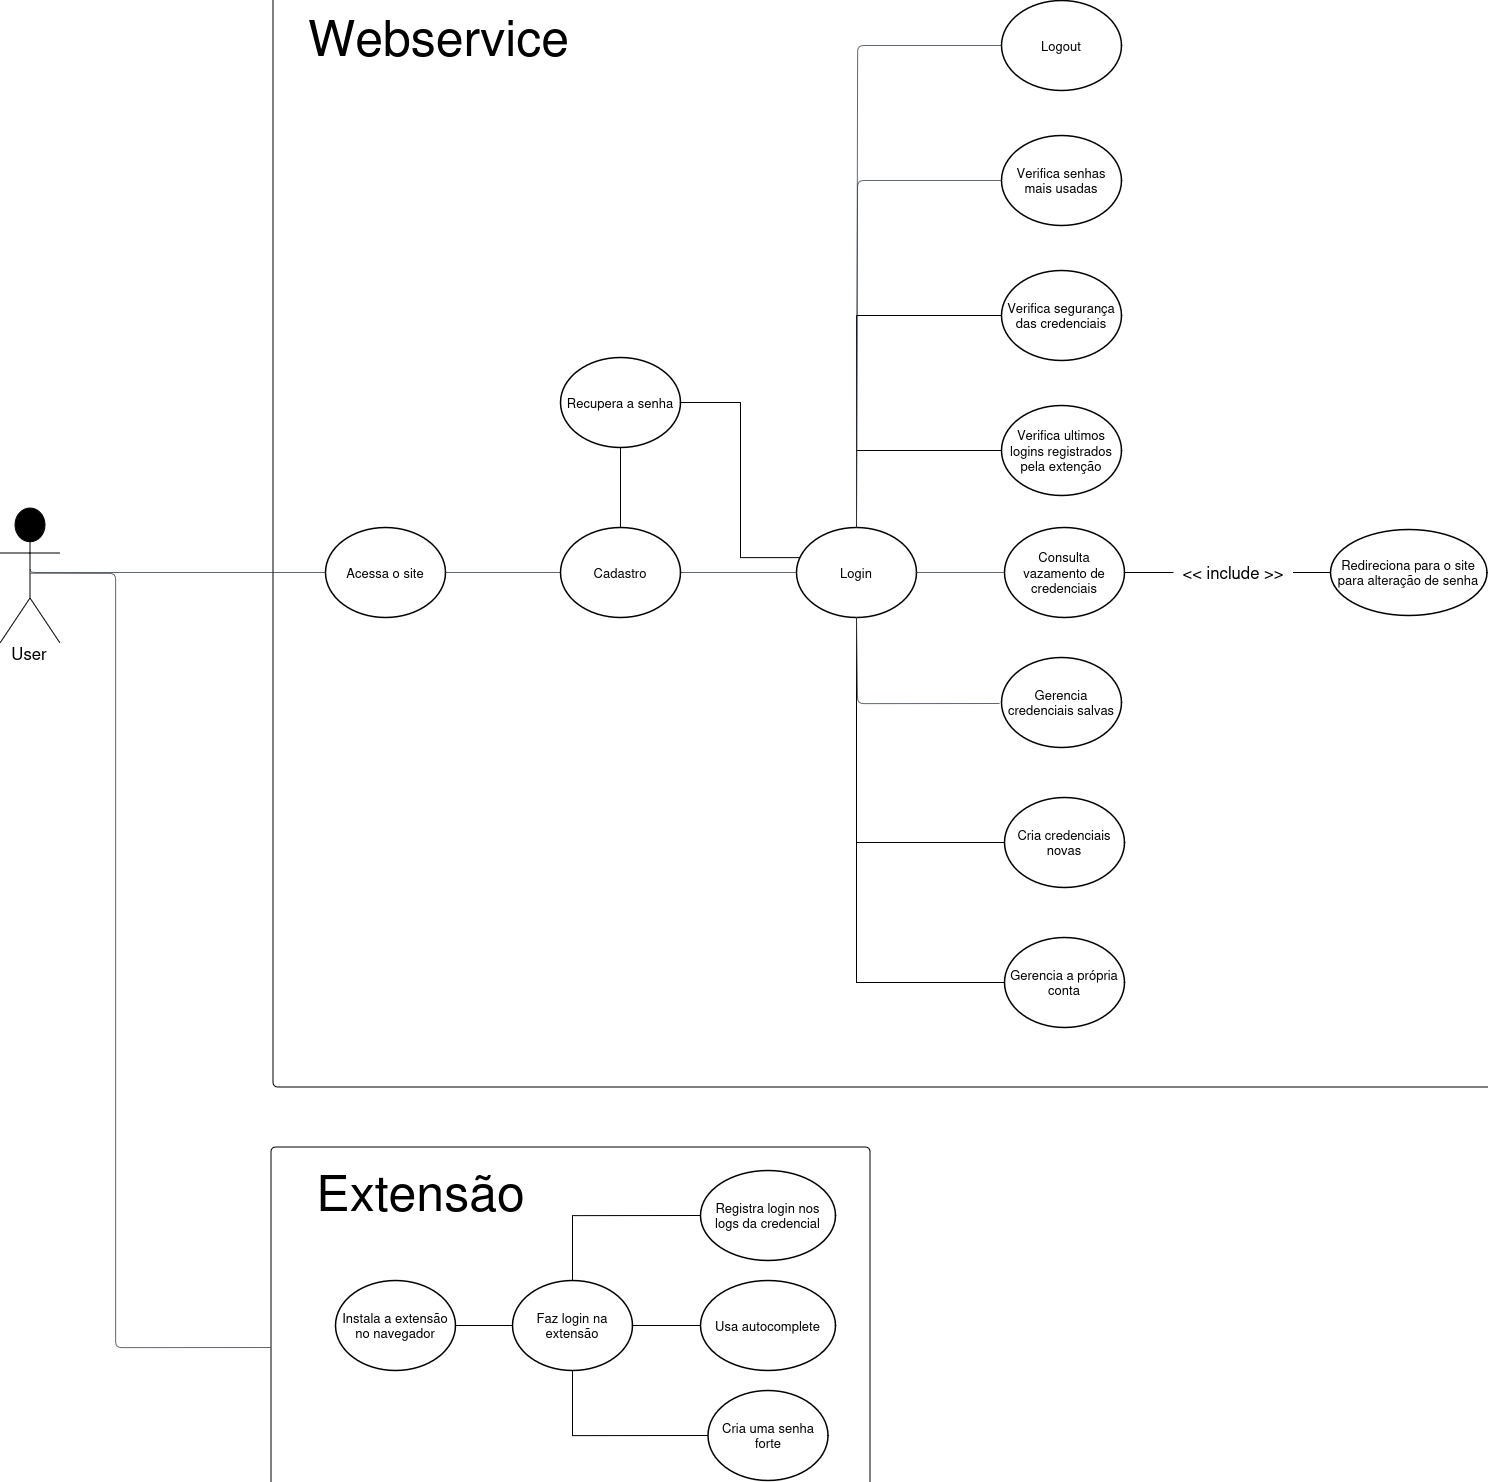

The diagram above was exported from draw.io. Its source (the exported page's mxGraphModel, read from the mxfile embedded in the PNG):
<mxGraphModel dx="3058" dy="1767" grid="1" gridSize="10" guides="1" tooltips="1" connect="1" arrows="1" fold="1" page="1" pageScale="1" pageWidth="827" pageHeight="1169" math="0" shadow="0">
  <root>
    <mxCell id="0" />
    <mxCell id="1" parent="0" />
    <mxCell id="GWIESCYUGJCpQEt3yPWv-1" value="" style="html=1;overflow=block;blockSpacing=1;whiteSpace=wrap;container=1;pointerEvents=0;collapsible=0;recursiveResize=0;fontSize=16.7;spacing=0;strokeOpacity=100;fillOpacity=0;rounded=1;absoluteArcSize=1;arcSize=9;fillColor=#000000;strokeWidth=NaN;lucidId=-HUUgZH-mljy;" parent="1" vertex="1">
      <mxGeometry x="313" y="40" width="1277" height="1110" as="geometry" />
    </mxCell>
    <mxCell id="GWIESCYUGJCpQEt3yPWv-3" value="Consulta vazamento de credenciais" style="html=1;overflow=block;blockSpacing=1;whiteSpace=wrap;ellipse;fontSize=13;spacing=3.8;strokeOpacity=100;fillOpacity=100;rounded=1;absoluteArcSize=1;arcSize=9;fillColor=#ffffff;strokeWidth=1.5;lucidId=GnMSqvmk_1zS;" parent="GWIESCYUGJCpQEt3yPWv-1" vertex="1">
      <mxGeometry x="731" y="550" width="120" height="90" as="geometry" />
    </mxCell>
    <mxCell id="GWIESCYUGJCpQEt3yPWv-8" value="Verifica ultimos logins registrados pela extenção" style="html=1;overflow=block;blockSpacing=1;whiteSpace=wrap;ellipse;fontSize=13;spacing=3.8;strokeOpacity=100;fillOpacity=100;rounded=1;absoluteArcSize=1;arcSize=9;fillColor=#ffffff;strokeWidth=1.5;lucidId=FsfTB1Mmm.6~;" parent="GWIESCYUGJCpQEt3yPWv-1" vertex="1">
      <mxGeometry x="728" y="428" width="120" height="90" as="geometry" />
    </mxCell>
    <mxCell id="GWIESCYUGJCpQEt3yPWv-114" style="edgeStyle=orthogonalEdgeStyle;rounded=0;orthogonalLoop=1;jettySize=auto;html=1;exitX=0.5;exitY=1;exitDx=0;exitDy=0;entryX=0;entryY=0.5;entryDx=0;entryDy=0;endArrow=none;endFill=0;" parent="GWIESCYUGJCpQEt3yPWv-1" source="GWIESCYUGJCpQEt3yPWv-9" target="GWIESCYUGJCpQEt3yPWv-113" edge="1">
      <mxGeometry relative="1" as="geometry" />
    </mxCell>
    <mxCell id="GWIESCYUGJCpQEt3yPWv-117" style="edgeStyle=orthogonalEdgeStyle;rounded=0;orthogonalLoop=1;jettySize=auto;html=1;exitX=0.5;exitY=1;exitDx=0;exitDy=0;entryX=0;entryY=0.5;entryDx=0;entryDy=0;endArrow=none;endFill=0;" parent="GWIESCYUGJCpQEt3yPWv-1" source="GWIESCYUGJCpQEt3yPWv-9" target="GWIESCYUGJCpQEt3yPWv-116" edge="1">
      <mxGeometry relative="1" as="geometry" />
    </mxCell>
    <mxCell id="GWIESCYUGJCpQEt3yPWv-9" value="Login" style="html=1;overflow=block;blockSpacing=1;whiteSpace=wrap;ellipse;fontSize=13;spacing=3.8;strokeOpacity=100;fillOpacity=100;rounded=1;absoluteArcSize=1;arcSize=9;fillColor=#ffffff;strokeWidth=1.5;lucidId=K7dWNRD3p4t-;" parent="GWIESCYUGJCpQEt3yPWv-1" vertex="1">
      <mxGeometry x="523" y="550" width="120" height="90" as="geometry" />
    </mxCell>
    <mxCell id="GWIESCYUGJCpQEt3yPWv-10" value="Verifica segurança das credenciais" style="html=1;overflow=block;blockSpacing=1;whiteSpace=wrap;ellipse;fontSize=13;spacing=3.8;strokeOpacity=100;fillOpacity=100;rounded=1;absoluteArcSize=1;arcSize=9;fillColor=#ffffff;strokeWidth=1.5;lucidId=oceW6iVq_yt-;" parent="GWIESCYUGJCpQEt3yPWv-1" vertex="1">
      <mxGeometry x="728" y="293" width="120" height="90" as="geometry" />
    </mxCell>
    <mxCell id="GWIESCYUGJCpQEt3yPWv-11" value="Verifica senhas mais usadas" style="html=1;overflow=block;blockSpacing=1;whiteSpace=wrap;ellipse;fontSize=13;spacing=3.8;strokeOpacity=100;fillOpacity=100;rounded=1;absoluteArcSize=1;arcSize=9;fillColor=#ffffff;strokeWidth=1.5;lucidId=~deW.6lH3G5C;" parent="GWIESCYUGJCpQEt3yPWv-1" vertex="1">
      <mxGeometry x="728" y="158" width="120" height="90" as="geometry" />
    </mxCell>
    <mxCell id="GWIESCYUGJCpQEt3yPWv-12" value="Logout" style="html=1;overflow=block;blockSpacing=1;whiteSpace=wrap;ellipse;fontSize=13;spacing=3.8;strokeOpacity=100;fillOpacity=100;rounded=1;absoluteArcSize=1;arcSize=9;fillColor=#ffffff;strokeWidth=1.5;lucidId=HfeWcVUu9JCC;" parent="GWIESCYUGJCpQEt3yPWv-1" vertex="1">
      <mxGeometry x="728" y="23" width="120" height="90" as="geometry" />
    </mxCell>
    <mxCell id="GWIESCYUGJCpQEt3yPWv-13" value="" style="html=1;jettySize=18;whiteSpace=wrap;fontSize=13;strokeColor=#3a414a;strokeOpacity=100;strokeWidth=0.8;rounded=1;arcSize=12;edgeStyle=orthogonalEdgeStyle;startArrow=none;endArrow=none;exitX=0.5;exitY=0;exitPerimeter=0;lucidId=LeeWXVM.TI3I;" parent="GWIESCYUGJCpQEt3yPWv-1" source="GWIESCYUGJCpQEt3yPWv-9" target="GWIESCYUGJCpQEt3yPWv-11" edge="1">
      <mxGeometry width="100" height="100" relative="1" as="geometry">
        <Array as="points">
          <mxPoint x="584" y="203" />
        </Array>
        <mxPoint x="518" y="713" as="sourcePoint" />
        <mxPoint x="540" y="203" as="targetPoint" />
      </mxGeometry>
    </mxCell>
    <mxCell id="GWIESCYUGJCpQEt3yPWv-14" value="Acessa o site" style="html=1;overflow=block;blockSpacing=1;whiteSpace=wrap;ellipse;fontSize=13;spacing=3.8;strokeOpacity=100;fillOpacity=100;rounded=1;absoluteArcSize=1;arcSize=9;fillColor=#ffffff;strokeWidth=1.5;lucidId=7lMS17U6WO-Q;" parent="GWIESCYUGJCpQEt3yPWv-1" vertex="1">
      <mxGeometry x="52" y="550" width="120" height="90" as="geometry" />
    </mxCell>
    <mxCell id="GWIESCYUGJCpQEt3yPWv-15" value="" style="html=1;jettySize=18;whiteSpace=wrap;fontSize=13;strokeColor=#3a414a;strokeOpacity=100;strokeWidth=0.8;rounded=1;arcSize=12;edgeStyle=orthogonalEdgeStyle;startArrow=none;endArrow=none;entryX=0;entryY=0.5;entryPerimeter=0;lucidId=WTXWnOAkexbt;" parent="GWIESCYUGJCpQEt3yPWv-1" source="GWIESCYUGJCpQEt3yPWv-44" target="GWIESCYUGJCpQEt3yPWv-9" edge="1">
      <mxGeometry width="100" height="100" relative="1" as="geometry">
        <Array as="points" />
        <mxPoint x="338" y="595.0666666666666" as="sourcePoint" />
      </mxGeometry>
    </mxCell>
    <mxCell id="GWIESCYUGJCpQEt3yPWv-24" style="edgeStyle=orthogonalEdgeStyle;rounded=0;orthogonalLoop=1;jettySize=auto;html=1;endArrow=none;endFill=0;" parent="GWIESCYUGJCpQEt3yPWv-1" source="GWIESCYUGJCpQEt3yPWv-10" target="GWIESCYUGJCpQEt3yPWv-9" edge="1">
      <mxGeometry relative="1" as="geometry">
        <mxPoint x="534" y="338" as="sourcePoint" />
      </mxGeometry>
    </mxCell>
    <mxCell id="GWIESCYUGJCpQEt3yPWv-25" style="edgeStyle=orthogonalEdgeStyle;rounded=0;orthogonalLoop=1;jettySize=auto;html=1;strokeColor=default;endArrow=none;endFill=0;" parent="GWIESCYUGJCpQEt3yPWv-1" source="GWIESCYUGJCpQEt3yPWv-8" target="GWIESCYUGJCpQEt3yPWv-9" edge="1">
      <mxGeometry relative="1" as="geometry">
        <mxPoint x="540" y="488" as="sourcePoint" />
      </mxGeometry>
    </mxCell>
    <mxCell id="GWIESCYUGJCpQEt3yPWv-26" value="" style="html=1;jettySize=18;whiteSpace=wrap;fontSize=13;strokeColor=#3a414a;strokeOpacity=100;strokeWidth=0.8;rounded=1;arcSize=12;edgeStyle=orthogonalEdgeStyle;startArrow=none;endArrow=none;exitX=0.5;exitY=0;exitPerimeter=0;lucidId=CheWR-Swa-1Z;" parent="GWIESCYUGJCpQEt3yPWv-1" source="GWIESCYUGJCpQEt3yPWv-9" target="GWIESCYUGJCpQEt3yPWv-12" edge="1">
      <mxGeometry width="100" height="100" relative="1" as="geometry">
        <Array as="points">
          <mxPoint x="584" y="68" />
        </Array>
        <mxPoint x="685" y="-600" as="sourcePoint" />
        <mxPoint x="534" y="68" as="targetPoint" />
      </mxGeometry>
    </mxCell>
    <mxCell id="GWIESCYUGJCpQEt3yPWv-27" value="" style="html=1;jettySize=18;whiteSpace=wrap;fontSize=13;strokeColor=#3a414a;strokeOpacity=100;strokeWidth=0.8;rounded=1;arcSize=12;edgeStyle=orthogonalEdgeStyle;startArrow=none;endArrow=none;lucidId=_8dWStJZMoeN;" parent="GWIESCYUGJCpQEt3yPWv-1" source="GWIESCYUGJCpQEt3yPWv-9" target="GWIESCYUGJCpQEt3yPWv-3" edge="1">
      <mxGeometry width="100" height="100" relative="1" as="geometry">
        <Array as="points">
          <mxPoint x="650" y="595" />
          <mxPoint x="650" y="595" />
        </Array>
        <mxPoint x="685" y="-600" as="sourcePoint" />
        <mxPoint x="536.5" y="591" as="targetPoint" />
      </mxGeometry>
    </mxCell>
    <mxCell id="GWIESCYUGJCpQEt3yPWv-28" value="" style="html=1;jettySize=18;whiteSpace=wrap;fontSize=13;strokeColor=#3a414a;strokeOpacity=100;strokeWidth=0.8;rounded=1;arcSize=12;edgeStyle=orthogonalEdgeStyle;startArrow=none;endArrow=none;lucidId=N-dW12dSAMlV;" parent="GWIESCYUGJCpQEt3yPWv-1" source="GWIESCYUGJCpQEt3yPWv-9" edge="1">
      <mxGeometry width="100" height="100" relative="1" as="geometry">
        <Array as="points">
          <mxPoint x="584" y="726" />
        </Array>
        <mxPoint x="745" y="-555" as="sourcePoint" />
        <mxPoint x="726.0592885520291" y="726" as="targetPoint" />
      </mxGeometry>
    </mxCell>
    <mxCell id="GWIESCYUGJCpQEt3yPWv-34" value="" style="edgeStyle=orthogonalEdgeStyle;rounded=0;orthogonalLoop=1;jettySize=auto;html=1;endArrow=none;endFill=0;" parent="GWIESCYUGJCpQEt3yPWv-1" source="GWIESCYUGJCpQEt3yPWv-3" target="GWIESCYUGJCpQEt3yPWv-35" edge="1">
      <mxGeometry relative="1" as="geometry">
        <mxPoint x="1106" y="-612" as="sourcePoint" />
        <mxPoint x="1319" y="-612" as="targetPoint" />
      </mxGeometry>
    </mxCell>
    <mxCell id="GWIESCYUGJCpQEt3yPWv-115" style="edgeStyle=orthogonalEdgeStyle;rounded=0;orthogonalLoop=1;jettySize=auto;html=1;exitX=1;exitY=0.5;exitDx=0;exitDy=0;endArrow=none;endFill=0;" parent="GWIESCYUGJCpQEt3yPWv-1" source="GWIESCYUGJCpQEt3yPWv-35" target="GWIESCYUGJCpQEt3yPWv-40" edge="1">
      <mxGeometry relative="1" as="geometry" />
    </mxCell>
    <mxCell id="GWIESCYUGJCpQEt3yPWv-35" value="&amp;lt;&amp;lt; include &amp;gt;&amp;gt;" style="html=1;overflow=block;blockSpacing=1;whiteSpace=wrap;fontSize=16.7;spacing=3.8;strokeOpacity=100;fillOpacity=100;rounded=1;absoluteArcSize=1;arcSize=9;fillColor=none;strokeWidth=0;lucidId=vTXWoKLXLPR6;strokeColor=none;" parent="GWIESCYUGJCpQEt3yPWv-1" vertex="1">
      <mxGeometry x="900" y="576" width="120" height="38" as="geometry" />
    </mxCell>
    <mxCell id="GWIESCYUGJCpQEt3yPWv-40" value="Redireciona para o site para alteração de senha" style="html=1;overflow=block;blockSpacing=1;whiteSpace=wrap;ellipse;fontSize=13;spacing=3.8;strokeOpacity=100;fillOpacity=100;rounded=1;absoluteArcSize=1;arcSize=9;fillColor=#ffffff;strokeWidth=1.5;lucidId=GnMSqvmk_1zS;" parent="GWIESCYUGJCpQEt3yPWv-1" vertex="1">
      <mxGeometry x="1057" y="552" width="156.5" height="86" as="geometry" />
    </mxCell>
    <mxCell id="GWIESCYUGJCpQEt3yPWv-43" value="" style="html=1;jettySize=18;whiteSpace=wrap;fontSize=13;strokeColor=#3a414a;strokeOpacity=100;strokeWidth=0.8;rounded=1;arcSize=12;edgeStyle=orthogonalEdgeStyle;startArrow=none;endArrow=none;entryX=0;entryY=0.5;entryPerimeter=0;lucidId=WTXWnOAkexbt;" parent="GWIESCYUGJCpQEt3yPWv-1" source="GWIESCYUGJCpQEt3yPWv-14" target="GWIESCYUGJCpQEt3yPWv-44" edge="1">
      <mxGeometry width="100" height="100" relative="1" as="geometry">
        <Array as="points" />
        <mxPoint x="427" y="-612" as="sourcePoint" />
        <mxPoint x="624" y="-612" as="targetPoint" />
      </mxGeometry>
    </mxCell>
    <mxCell id="GWIESCYUGJCpQEt3yPWv-119" value="" style="edgeStyle=orthogonalEdgeStyle;rounded=0;orthogonalLoop=1;jettySize=auto;html=1;endArrow=none;endFill=0;" parent="GWIESCYUGJCpQEt3yPWv-1" source="GWIESCYUGJCpQEt3yPWv-44" target="GWIESCYUGJCpQEt3yPWv-118" edge="1">
      <mxGeometry relative="1" as="geometry" />
    </mxCell>
    <mxCell id="GWIESCYUGJCpQEt3yPWv-44" value="Cadastro" style="html=1;overflow=block;blockSpacing=1;whiteSpace=wrap;ellipse;fontSize=13;spacing=3.8;strokeOpacity=100;fillOpacity=100;rounded=1;absoluteArcSize=1;arcSize=9;fillColor=#ffffff;strokeWidth=1.5;lucidId=y8dWYOizaJNh;" parent="GWIESCYUGJCpQEt3yPWv-1" vertex="1">
      <mxGeometry x="287" y="550" width="120" height="90" as="geometry" />
    </mxCell>
    <mxCell id="GWIESCYUGJCpQEt3yPWv-54" value="&lt;font style=&quot;font-size: 50px;&quot;&gt;Webservice&lt;/font&gt;" style="text;html=1;align=center;verticalAlign=middle;resizable=0;points=[];autosize=1;strokeColor=none;fillColor=none;" parent="GWIESCYUGJCpQEt3yPWv-1" vertex="1">
      <mxGeometry x="26" y="23" width="278" height="72" as="geometry" />
    </mxCell>
    <mxCell id="GWIESCYUGJCpQEt3yPWv-112" value="Gerencia credenciais salvas" style="html=1;overflow=block;blockSpacing=1;whiteSpace=wrap;ellipse;fontSize=13;spacing=3.8;strokeOpacity=100;fillOpacity=100;rounded=1;absoluteArcSize=1;arcSize=9;fillColor=#ffffff;strokeWidth=1.5;lucidId=GnMSqvmk_1zS;" parent="GWIESCYUGJCpQEt3yPWv-1" vertex="1">
      <mxGeometry x="728" y="680" width="120" height="90" as="geometry" />
    </mxCell>
    <mxCell id="GWIESCYUGJCpQEt3yPWv-113" value="Cria credenciais novas" style="html=1;overflow=block;blockSpacing=1;whiteSpace=wrap;ellipse;fontSize=13;spacing=3.8;strokeOpacity=100;fillOpacity=100;rounded=1;absoluteArcSize=1;arcSize=9;fillColor=#ffffff;strokeWidth=1.5;lucidId=GnMSqvmk_1zS;" parent="GWIESCYUGJCpQEt3yPWv-1" vertex="1">
      <mxGeometry x="731" y="820" width="120" height="90" as="geometry" />
    </mxCell>
    <mxCell id="GWIESCYUGJCpQEt3yPWv-116" value="Gerencia a própria conta" style="html=1;overflow=block;blockSpacing=1;whiteSpace=wrap;ellipse;fontSize=13;spacing=3.8;strokeOpacity=100;fillOpacity=100;rounded=1;absoluteArcSize=1;arcSize=9;fillColor=#ffffff;strokeWidth=1.5;lucidId=GnMSqvmk_1zS;" parent="GWIESCYUGJCpQEt3yPWv-1" vertex="1">
      <mxGeometry x="731" y="960" width="120" height="90" as="geometry" />
    </mxCell>
    <mxCell id="GWIESCYUGJCpQEt3yPWv-120" style="edgeStyle=orthogonalEdgeStyle;rounded=0;orthogonalLoop=1;jettySize=auto;html=1;exitX=1;exitY=0.5;exitDx=0;exitDy=0;endArrow=none;endFill=0;" parent="GWIESCYUGJCpQEt3yPWv-1" source="GWIESCYUGJCpQEt3yPWv-118" target="GWIESCYUGJCpQEt3yPWv-9" edge="1">
      <mxGeometry relative="1" as="geometry">
        <Array as="points">
          <mxPoint x="467" y="425" />
          <mxPoint x="467" y="580" />
        </Array>
      </mxGeometry>
    </mxCell>
    <mxCell id="GWIESCYUGJCpQEt3yPWv-118" value="Recupera a senha" style="html=1;overflow=block;blockSpacing=1;whiteSpace=wrap;ellipse;fontSize=13;spacing=3.8;strokeOpacity=100;fillOpacity=100;rounded=1;absoluteArcSize=1;arcSize=9;fillColor=#ffffff;strokeWidth=1.5;lucidId=y8dWYOizaJNh;" parent="GWIESCYUGJCpQEt3yPWv-1" vertex="1">
      <mxGeometry x="287" y="380" width="120" height="90" as="geometry" />
    </mxCell>
    <mxCell id="GWIESCYUGJCpQEt3yPWv-55" value="" style="html=1;overflow=block;blockSpacing=1;whiteSpace=wrap;container=1;pointerEvents=0;collapsible=0;recursiveResize=0;fontSize=16.7;spacing=0;strokeOpacity=100;fillOpacity=0;rounded=1;absoluteArcSize=1;arcSize=9;fillColor=#000000;strokeWidth=NaN;lucidId=nJUUrZjNrpVA;" parent="1" vertex="1">
      <mxGeometry x="311" y="1210" width="599" height="383" as="geometry" />
    </mxCell>
    <mxCell id="GWIESCYUGJCpQEt3yPWv-56" value="&lt;span style=&quot;font-size: 50px;&quot;&gt;Extensão&lt;/span&gt;" style="text;html=1;align=center;verticalAlign=middle;resizable=0;points=[];autosize=1;strokeColor=none;fillColor=none;" parent="GWIESCYUGJCpQEt3yPWv-55" vertex="1">
      <mxGeometry x="36" y="8" width="226" height="72" as="geometry" />
    </mxCell>
    <mxCell id="GWIESCYUGJCpQEt3yPWv-109" style="edgeStyle=orthogonalEdgeStyle;rounded=0;orthogonalLoop=1;jettySize=auto;html=1;exitX=1;exitY=0.5;exitDx=0;exitDy=0;endArrow=none;endFill=0;" parent="GWIESCYUGJCpQEt3yPWv-55" source="GWIESCYUGJCpQEt3yPWv-59" target="GWIESCYUGJCpQEt3yPWv-69" edge="1">
      <mxGeometry relative="1" as="geometry" />
    </mxCell>
    <mxCell id="GWIESCYUGJCpQEt3yPWv-110" style="edgeStyle=orthogonalEdgeStyle;rounded=0;orthogonalLoop=1;jettySize=auto;html=1;exitX=0.5;exitY=0;exitDx=0;exitDy=0;entryX=0;entryY=0.5;entryDx=0;entryDy=0;endArrow=none;endFill=0;" parent="GWIESCYUGJCpQEt3yPWv-55" source="GWIESCYUGJCpQEt3yPWv-59" target="GWIESCYUGJCpQEt3yPWv-65" edge="1">
      <mxGeometry relative="1" as="geometry" />
    </mxCell>
    <mxCell id="GWIESCYUGJCpQEt3yPWv-111" style="edgeStyle=orthogonalEdgeStyle;rounded=0;orthogonalLoop=1;jettySize=auto;html=1;exitX=0.5;exitY=1;exitDx=0;exitDy=0;entryX=0;entryY=0.5;entryDx=0;entryDy=0;endArrow=none;endFill=0;" parent="GWIESCYUGJCpQEt3yPWv-55" source="GWIESCYUGJCpQEt3yPWv-59" target="GWIESCYUGJCpQEt3yPWv-76" edge="1">
      <mxGeometry relative="1" as="geometry" />
    </mxCell>
    <mxCell id="GWIESCYUGJCpQEt3yPWv-59" value="Faz login na extensão" style="html=1;overflow=block;blockSpacing=1;whiteSpace=wrap;ellipse;fontSize=13;spacing=3.8;strokeOpacity=100;fillOpacity=100;rounded=1;absoluteArcSize=1;arcSize=9;fillColor=#ffffff;strokeWidth=1.5;lucidId=YCsSz-R9lr-C;" parent="GWIESCYUGJCpQEt3yPWv-55" vertex="1">
      <mxGeometry x="241" y="133" width="120" height="90" as="geometry" />
    </mxCell>
    <mxCell id="GWIESCYUGJCpQEt3yPWv-60" style="edgeStyle=orthogonalEdgeStyle;rounded=0;orthogonalLoop=1;jettySize=auto;html=1;endArrow=none;endFill=0;" parent="GWIESCYUGJCpQEt3yPWv-55" source="GWIESCYUGJCpQEt3yPWv-61" target="GWIESCYUGJCpQEt3yPWv-59" edge="1">
      <mxGeometry relative="1" as="geometry" />
    </mxCell>
    <mxCell id="GWIESCYUGJCpQEt3yPWv-61" value="Instala a extensão no navegador" style="html=1;overflow=block;blockSpacing=1;whiteSpace=wrap;ellipse;fontSize=13;spacing=3.8;strokeOpacity=100;fillOpacity=100;rounded=1;absoluteArcSize=1;arcSize=9;fillColor=#ffffff;strokeWidth=1.5;lucidId=YCsSz-R9lr-C;" parent="GWIESCYUGJCpQEt3yPWv-55" vertex="1">
      <mxGeometry x="64" y="133" width="120" height="90" as="geometry" />
    </mxCell>
    <mxCell id="GWIESCYUGJCpQEt3yPWv-65" value="Registra login nos logs da credencial" style="html=1;overflow=block;blockSpacing=1;whiteSpace=wrap;ellipse;fontSize=13;spacing=3.8;strokeOpacity=100;fillOpacity=100;rounded=1;absoluteArcSize=1;arcSize=9;fillColor=#ffffff;strokeWidth=1.5;lucidId=UDUU6E8U8Y2l;" parent="GWIESCYUGJCpQEt3yPWv-55" vertex="1">
      <mxGeometry x="429" y="23" width="135" height="90" as="geometry" />
    </mxCell>
    <mxCell id="GWIESCYUGJCpQEt3yPWv-69" value="Usa autocomplete" style="html=1;overflow=block;blockSpacing=1;whiteSpace=wrap;ellipse;fontSize=13;spacing=3.8;strokeOpacity=100;fillOpacity=100;rounded=1;absoluteArcSize=1;arcSize=9;fillColor=#ffffff;strokeWidth=1.5;lucidId=UDUU6E8U8Y2l;" parent="GWIESCYUGJCpQEt3yPWv-55" vertex="1">
      <mxGeometry x="429" y="133" width="135" height="90" as="geometry" />
    </mxCell>
    <mxCell id="GWIESCYUGJCpQEt3yPWv-76" value="Cria uma senha forte" style="html=1;overflow=block;blockSpacing=1;whiteSpace=wrap;ellipse;fontSize=13;spacing=3.8;strokeOpacity=100;fillOpacity=100;rounded=1;absoluteArcSize=1;arcSize=9;fillColor=#ffffff;strokeWidth=1.5;lucidId=YCsSz-R9lr-C;" parent="GWIESCYUGJCpQEt3yPWv-55" vertex="1">
      <mxGeometry x="436.5" y="243" width="120" height="90" as="geometry" />
    </mxCell>
    <mxCell id="GWIESCYUGJCpQEt3yPWv-90" value="User" style="html=1;overflow=block;blockSpacing=1;shape=umlActor;labelPosition=center;verticalLabelPosition=bottom;verticalAlign=top;whiteSpace=nowrap;fontSize=16.7;spacing=0;strokeOpacity=100;rounded=1;absoluteArcSize=1;arcSize=9;fillColor=#unset;strokeWidth=NaN;lucidId=PCsSUKOtYTGo;" parent="1" vertex="1">
      <mxGeometry x="40" y="571" width="60" height="135" as="geometry" />
    </mxCell>
    <mxCell id="GWIESCYUGJCpQEt3yPWv-92" value="" style="html=1;jettySize=18;whiteSpace=wrap;fontSize=13;strokeColor=#3a414a;strokeOpacity=100;strokeWidth=0.8;rounded=1;arcSize=12;edgeStyle=orthogonalEdgeStyle;startArrow=none;endArrow=none;exitX=0.5;exitY=0.45;exitPerimeter=0;lucidId=N7sS~G32D6S.;" parent="1" edge="1">
      <mxGeometry width="100" height="100" relative="1" as="geometry">
        <Array as="points">
          <mxPoint x="155" y="636" />
          <mxPoint x="155" y="1410" />
        </Array>
        <mxPoint x="70" y="635.75" as="sourcePoint" />
        <mxPoint x="310" y="1410" as="targetPoint" />
      </mxGeometry>
    </mxCell>
    <mxCell id="GWIESCYUGJCpQEt3yPWv-93" value="" style="html=1;jettySize=18;whiteSpace=wrap;fontSize=13;strokeColor=#3a414a;strokeOpacity=100;strokeWidth=0.8;rounded=1;arcSize=12;edgeStyle=orthogonalEdgeStyle;startArrow=none;endArrow=none;exitX=0.5;exitY=0.45;exitPerimeter=0;entryX=0;entryY=0.5;entryPerimeter=0;lucidId=FlMS0kQnGdl_;" parent="1" source="GWIESCYUGJCpQEt3yPWv-90" target="GWIESCYUGJCpQEt3yPWv-14" edge="1">
      <mxGeometry width="100" height="100" relative="1" as="geometry">
        <Array as="points">
          <mxPoint x="70" y="635" />
        </Array>
      </mxGeometry>
    </mxCell>
  </root>
</mxGraphModel>